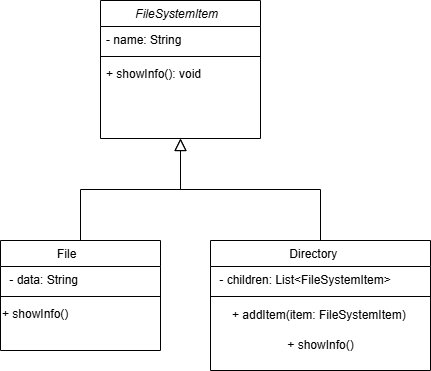

The diagram above was exported from draw.io. Its source (the exported page's mxGraphModel, read from the mxfile embedded in the PNG):
<mxGraphModel dx="1674" dy="738" grid="1" gridSize="10" guides="1" tooltips="1" connect="1" arrows="1" fold="1" page="1" pageScale="1" pageWidth="827" pageHeight="1169" math="0" shadow="0">
  <root>
    <mxCell id="WIyWlLk6GJQsqaUBKTNV-0" />
    <mxCell id="WIyWlLk6GJQsqaUBKTNV-1" parent="WIyWlLk6GJQsqaUBKTNV-0" />
    <mxCell id="zkfFHV4jXpPFQw0GAbJ--0" value="FileSystemItem  " style="swimlane;fontStyle=2;align=center;verticalAlign=top;childLayout=stackLayout;horizontal=1;startSize=26;horizontalStack=0;resizeParent=1;resizeLast=0;collapsible=1;marginBottom=0;rounded=0;shadow=0;strokeWidth=1;" parent="WIyWlLk6GJQsqaUBKTNV-1" vertex="1">
      <mxGeometry x="220" y="120" width="160" height="138" as="geometry">
        <mxRectangle x="230" y="140" width="160" height="26" as="alternateBounds" />
      </mxGeometry>
    </mxCell>
    <mxCell id="zkfFHV4jXpPFQw0GAbJ--1" value="- name: String" style="text;align=left;verticalAlign=top;spacingLeft=4;spacingRight=4;overflow=hidden;rotatable=0;points=[[0,0.5],[1,0.5]];portConstraint=eastwest;" parent="zkfFHV4jXpPFQw0GAbJ--0" vertex="1">
      <mxGeometry y="26" width="160" height="26" as="geometry" />
    </mxCell>
    <mxCell id="zkfFHV4jXpPFQw0GAbJ--4" value="" style="line;html=1;strokeWidth=1;align=left;verticalAlign=middle;spacingTop=-1;spacingLeft=3;spacingRight=3;rotatable=0;labelPosition=right;points=[];portConstraint=eastwest;" parent="zkfFHV4jXpPFQw0GAbJ--0" vertex="1">
      <mxGeometry y="52" width="160" height="8" as="geometry" />
    </mxCell>
    <mxCell id="zkfFHV4jXpPFQw0GAbJ--5" value="+ showInfo(): void" style="text;align=left;verticalAlign=top;spacingLeft=4;spacingRight=4;overflow=hidden;rotatable=0;points=[[0,0.5],[1,0.5]];portConstraint=eastwest;" parent="zkfFHV4jXpPFQw0GAbJ--0" vertex="1">
      <mxGeometry y="60" width="160" height="26" as="geometry" />
    </mxCell>
    <mxCell id="zkfFHV4jXpPFQw0GAbJ--6" value="File        " style="swimlane;fontStyle=0;align=center;verticalAlign=top;childLayout=stackLayout;horizontal=1;startSize=26;horizontalStack=0;resizeParent=1;resizeLast=0;collapsible=1;marginBottom=0;rounded=0;shadow=0;strokeWidth=1;" parent="WIyWlLk6GJQsqaUBKTNV-1" vertex="1">
      <mxGeometry x="120" y="360" width="160" height="110" as="geometry">
        <mxRectangle x="130" y="380" width="160" height="26" as="alternateBounds" />
      </mxGeometry>
    </mxCell>
    <mxCell id="zkfFHV4jXpPFQw0GAbJ--7" value=" - data: String " style="text;align=left;verticalAlign=top;spacingLeft=4;spacingRight=4;overflow=hidden;rotatable=0;points=[[0,0.5],[1,0.5]];portConstraint=eastwest;" parent="zkfFHV4jXpPFQw0GAbJ--6" vertex="1">
      <mxGeometry y="26" width="160" height="26" as="geometry" />
    </mxCell>
    <mxCell id="zkfFHV4jXpPFQw0GAbJ--9" value="" style="line;html=1;strokeWidth=1;align=left;verticalAlign=middle;spacingTop=-1;spacingLeft=3;spacingRight=3;rotatable=0;labelPosition=right;points=[];portConstraint=eastwest;" parent="zkfFHV4jXpPFQw0GAbJ--6" vertex="1">
      <mxGeometry y="52" width="160" height="8" as="geometry" />
    </mxCell>
    <mxCell id="2TZtaUdO63QvTTFQM-9n-3" value="+ showInfo()" style="text;whiteSpace=wrap;" vertex="1" parent="zkfFHV4jXpPFQw0GAbJ--6">
      <mxGeometry y="60" width="160" height="40" as="geometry" />
    </mxCell>
    <mxCell id="zkfFHV4jXpPFQw0GAbJ--12" value="" style="endArrow=block;endSize=10;endFill=0;shadow=0;strokeWidth=1;rounded=0;curved=0;edgeStyle=elbowEdgeStyle;elbow=vertical;" parent="WIyWlLk6GJQsqaUBKTNV-1" source="zkfFHV4jXpPFQw0GAbJ--6" target="zkfFHV4jXpPFQw0GAbJ--0" edge="1">
      <mxGeometry width="160" relative="1" as="geometry">
        <mxPoint x="200" y="203" as="sourcePoint" />
        <mxPoint x="200" y="203" as="targetPoint" />
      </mxGeometry>
    </mxCell>
    <mxCell id="zkfFHV4jXpPFQw0GAbJ--13" value="Directory    " style="swimlane;fontStyle=0;align=center;verticalAlign=top;childLayout=stackLayout;horizontal=1;startSize=26;horizontalStack=0;resizeParent=1;resizeLast=0;collapsible=1;marginBottom=0;rounded=0;shadow=0;strokeWidth=1;" parent="WIyWlLk6GJQsqaUBKTNV-1" vertex="1">
      <mxGeometry x="330" y="360" width="220" height="130" as="geometry">
        <mxRectangle x="340" y="380" width="170" height="26" as="alternateBounds" />
      </mxGeometry>
    </mxCell>
    <mxCell id="zkfFHV4jXpPFQw0GAbJ--14" value=" - children: List&lt;FileSystemItem&gt;" style="text;align=left;verticalAlign=top;spacingLeft=4;spacingRight=4;overflow=hidden;rotatable=0;points=[[0,0.5],[1,0.5]];portConstraint=eastwest;" parent="zkfFHV4jXpPFQw0GAbJ--13" vertex="1">
      <mxGeometry y="26" width="220" height="26" as="geometry" />
    </mxCell>
    <mxCell id="zkfFHV4jXpPFQw0GAbJ--15" value="" style="line;html=1;strokeWidth=1;align=left;verticalAlign=middle;spacingTop=-1;spacingLeft=3;spacingRight=3;rotatable=0;labelPosition=right;points=[];portConstraint=eastwest;" parent="zkfFHV4jXpPFQw0GAbJ--13" vertex="1">
      <mxGeometry y="52" width="220" height="8" as="geometry" />
    </mxCell>
    <mxCell id="2TZtaUdO63QvTTFQM-9n-4" value="+ addItem(item: FileSystemItem)&amp;nbsp;" style="text;html=1;align=center;verticalAlign=middle;resizable=0;points=[];autosize=1;strokeColor=none;fillColor=none;" vertex="1" parent="zkfFHV4jXpPFQw0GAbJ--13">
      <mxGeometry y="60" width="220" height="30" as="geometry" />
    </mxCell>
    <mxCell id="2TZtaUdO63QvTTFQM-9n-5" value="+ showInfo()" style="text;html=1;align=center;verticalAlign=middle;resizable=0;points=[];autosize=1;strokeColor=none;fillColor=none;" vertex="1" parent="zkfFHV4jXpPFQw0GAbJ--13">
      <mxGeometry y="90" width="220" height="30" as="geometry" />
    </mxCell>
    <mxCell id="zkfFHV4jXpPFQw0GAbJ--16" value="" style="endArrow=block;endSize=10;endFill=0;shadow=0;strokeWidth=1;rounded=0;curved=0;edgeStyle=elbowEdgeStyle;elbow=vertical;" parent="WIyWlLk6GJQsqaUBKTNV-1" source="zkfFHV4jXpPFQw0GAbJ--13" target="zkfFHV4jXpPFQw0GAbJ--0" edge="1">
      <mxGeometry width="160" relative="1" as="geometry">
        <mxPoint x="210" y="373" as="sourcePoint" />
        <mxPoint x="310" y="271" as="targetPoint" />
      </mxGeometry>
    </mxCell>
  </root>
</mxGraphModel>